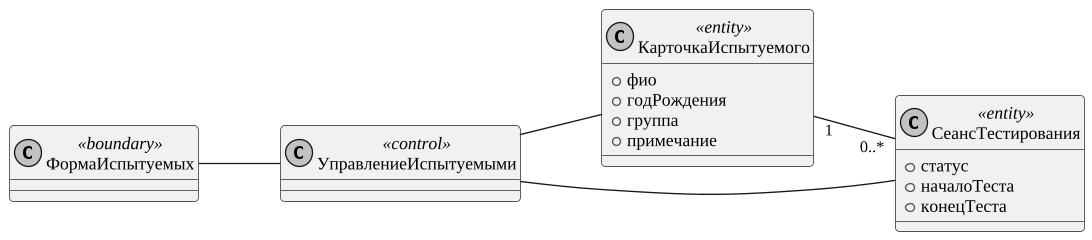

The diagram above was rendered by PlantUML. Its source (embedded in the PNG):
@startuml
skinparam monochrome true
skinparam shadowing false
skinparam defaultFontName "Liberation Serif"
skinparam defaultFontSize 13
skinparam dpi 130
skinparam ArrowFontSize 12
skinparam roundcorner 6
skinparam wrapWidth 320
left to right direction
class ФормаИспытуемых <<boundary>> {

}
class УправлениеИспытуемыми <<control>> {

}
class КарточкаИспытуемого <<entity>> {
  +фио
  +годРождения
  +группа
  +примечание
}
class СеансТестирования <<entity>> {
  +статус
  +началоТеста
  +конецТеста
}
ФормаИспытуемых -- УправлениеИспытуемыми
УправлениеИспытуемыми -- КарточкаИспытуемого
УправлениеИспытуемыми -- СеансТестирования
КарточкаИспытуемого "1" -- "0..*" СеансТестирования
@enduml